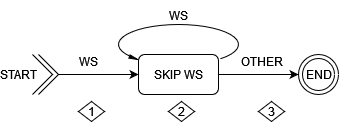

The diagram above was exported from draw.io. Its source (the exported page's mxGraphModel, read from the mxfile embedded in the PNG):
<mxGraphModel dx="434" dy="291" grid="1" gridSize="10" guides="1" tooltips="1" connect="1" arrows="1" fold="1" page="1" pageScale="1" pageWidth="850" pageHeight="1100" math="0" shadow="0">
  <root>
    <mxCell id="0" />
    <mxCell id="1" parent="0" />
    <mxCell id="pB26J8XXGjFavZ_UNd8F-1" value="" style="endArrow=classic;html=1;rounded=0;" edge="1" parent="1">
      <mxGeometry width="50" height="50" relative="1" as="geometry">
        <mxPoint x="120" y="320" as="sourcePoint" />
        <mxPoint x="200" y="320" as="targetPoint" />
      </mxGeometry>
    </mxCell>
    <mxCell id="pB26J8XXGjFavZ_UNd8F-13" value="WS" style="edgeLabel;html=1;align=center;verticalAlign=middle;resizable=0;points=[];fontSize=12;" vertex="1" connectable="0" parent="pB26J8XXGjFavZ_UNd8F-1">
      <mxGeometry x="-0.26" y="-1" relative="1" as="geometry">
        <mxPoint y="-14" as="offset" />
      </mxGeometry>
    </mxCell>
    <mxCell id="pB26J8XXGjFavZ_UNd8F-2" value="END" style="ellipse;html=1;shape=endState;fillColor=none;strokeColor=#000000;" vertex="1" parent="1">
      <mxGeometry x="360" y="300" width="40" height="40" as="geometry" />
    </mxCell>
    <mxCell id="pB26J8XXGjFavZ_UNd8F-8" value="" style="group" vertex="1" connectable="0" parent="1">
      <mxGeometry x="114" y="320" width="6" as="geometry" />
    </mxCell>
    <mxCell id="pB26J8XXGjFavZ_UNd8F-3" value="START" style="endArrow=none;html=1;rounded=0;fontSize=12;" edge="1" parent="pB26J8XXGjFavZ_UNd8F-8">
      <mxGeometry x="0.85" y="24" width="50" height="50" relative="1" as="geometry">
        <mxPoint x="-20" y="20" as="sourcePoint" />
        <mxPoint x="-20" y="-20" as="targetPoint" />
        <Array as="points">
          <mxPoint />
        </Array>
        <mxPoint as="offset" />
      </mxGeometry>
    </mxCell>
    <mxCell id="pB26J8XXGjFavZ_UNd8F-6" value="" style="endArrow=none;html=1;rounded=0;" edge="1" parent="pB26J8XXGjFavZ_UNd8F-8">
      <mxGeometry width="50" height="50" relative="1" as="geometry">
        <mxPoint x="-14" y="20" as="sourcePoint" />
        <mxPoint x="-14" y="-20" as="targetPoint" />
        <Array as="points">
          <mxPoint x="6" />
        </Array>
      </mxGeometry>
    </mxCell>
    <mxCell id="pB26J8XXGjFavZ_UNd8F-9" value="" style="endArrow=classic;html=1;rounded=0;" edge="1" parent="1">
      <mxGeometry width="50" height="50" relative="1" as="geometry">
        <mxPoint x="280" y="320" as="sourcePoint" />
        <mxPoint x="360" y="320" as="targetPoint" />
      </mxGeometry>
    </mxCell>
    <mxCell id="pB26J8XXGjFavZ_UNd8F-14" value="OTHER" style="edgeLabel;html=1;align=center;verticalAlign=middle;resizable=0;points=[];fontSize=12;" vertex="1" connectable="0" parent="pB26J8XXGjFavZ_UNd8F-9">
      <mxGeometry x="0.0703" relative="1" as="geometry">
        <mxPoint y="-13" as="offset" />
      </mxGeometry>
    </mxCell>
    <mxCell id="pB26J8XXGjFavZ_UNd8F-12" value="SKIP WS" style="rounded=1;whiteSpace=wrap;html=1;fontSize=12;strokeColor=#000000;fillColor=none;" vertex="1" parent="1">
      <mxGeometry x="200" y="300" width="80" height="40" as="geometry" />
    </mxCell>
    <mxCell id="pB26J8XXGjFavZ_UNd8F-15" value="" style="verticalLabelPosition=bottom;verticalAlign=top;html=1;shape=mxgraph.basic.arc;startAngle=0.3738383057180636;endAngle=0.12752605680333096;fontSize=12;strokeColor=#000000;fillColor=none;direction=south;" vertex="1" parent="1">
      <mxGeometry x="180" y="270" width="120" height="40" as="geometry" />
    </mxCell>
    <mxCell id="pB26J8XXGjFavZ_UNd8F-17" value="WS" style="text;html=1;strokeColor=none;fillColor=none;align=center;verticalAlign=middle;whiteSpace=wrap;rounded=0;fontSize=12;" vertex="1" parent="1">
      <mxGeometry x="210" y="246" width="60" height="30" as="geometry" />
    </mxCell>
    <mxCell id="pB26J8XXGjFavZ_UNd8F-18" value="" style="shape=mxgraph.arrows2.wedgeArrow;html=1;fillColor=#000000;bendable=0;rounded=0;fontSize=12;entryX=0.851;entryY=0.866;entryDx=0;entryDy=0;entryPerimeter=0;" edge="1" parent="1">
      <mxGeometry width="100" height="100" relative="1" as="geometry">
        <mxPoint x="191" y="302" as="sourcePoint" />
        <mxPoint x="199.07999999999998" y="305.04" as="targetPoint" />
        <Array as="points">
          <mxPoint x="191" y="302" />
        </Array>
      </mxGeometry>
    </mxCell>
    <mxCell id="pB26J8XXGjFavZ_UNd8F-23" value="1" style="rhombus;whiteSpace=wrap;html=1;fontSize=12;strokeColor=#000000;fillColor=none;" vertex="1" parent="1">
      <mxGeometry x="140" y="347" width="26" height="20" as="geometry" />
    </mxCell>
    <mxCell id="pB26J8XXGjFavZ_UNd8F-24" value="2" style="rhombus;whiteSpace=wrap;html=1;fontSize=12;strokeColor=#000000;fillColor=none;" vertex="1" parent="1">
      <mxGeometry x="230" y="347" width="26" height="20" as="geometry" />
    </mxCell>
    <mxCell id="pB26J8XXGjFavZ_UNd8F-25" value="3" style="rhombus;whiteSpace=wrap;html=1;fontSize=12;strokeColor=#000000;fillColor=none;" vertex="1" parent="1">
      <mxGeometry x="320" y="347" width="26" height="20" as="geometry" />
    </mxCell>
  </root>
</mxGraphModel>